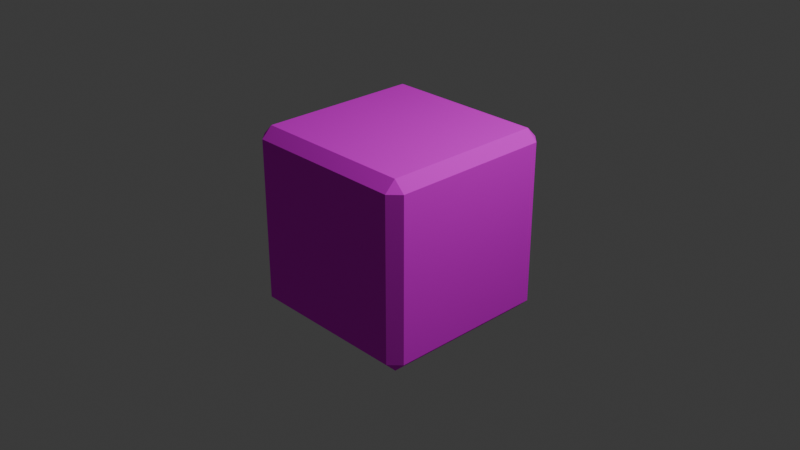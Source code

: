 # Source: player.blend  (saved by Blender 4.1.24; exported with 4.5.12 LTS)
import bpy
from mathutils import Matrix  # noqa: F401  (used for matrix-valued properties, if any)

bpy.ops.wm.read_factory_settings(use_empty=True)
scene = bpy.context.scene
scene.name = 'Scene'

# ---- collections
col_collection = bpy.data.collections.new('Collection'); scene.collection.children.link(col_collection)

# ---- images (referenced by path relative to the original .blend; pixels are not part of the script)
import os
ASSET_DIR = os.environ.get("B2B_ASSET_DIR", "")  # directory of the original .blend (textures are referenced by path, not embedded)
HERE = os.path.dirname(os.path.abspath(__file__))  # packed textures are extracted next to this script under _unpacked/

def load_image(name, relpath, width, height, colorspace="sRGB"):
    """Load a texture the original file referenced (path relative to the .blend, or extracted next to this script)."""
    p = next((c for c in (os.path.join(HERE, relpath), os.path.join(ASSET_DIR, relpath)) if relpath and os.path.exists(c)), "")
    if p:
        img = bpy.data.images.load(p, check_existing=True)
        img.name = name
    else:  # same state as the original file: an image datablock whose file is absent (Cycles renders it pink)
        img = bpy.data.images.new(name, width, height)
        img.source = "FILE"
        img.filepath = "//" + (relpath or name)
    img.colorspace_settings.name = colorspace
    return img
img_player_png_001 = load_image('player.png.001', 'player.png', 1024, 1024, 'sRGB')

# ---- materials (node trees are filled in below, after node groups)
mat_m_89093247_78b4_d8b6_c182_b290ad1ea636 = bpy.data.materials.new('m_89093247-78b4-d8b6-c182-b290ad1ea636')
mat_m_89093247_78b4_d8b6_c182_b290ad1ea636.use_transparent_shadow = False
mat_m_89093247_78b4_d8b6_c182_b290ad1ea636.roughness = 1.0

# ---- material node trees
mat_m_89093247_78b4_d8b6_c182_b290ad1ea636.use_nodes = True; mat_m_89093247_78b4_d8b6_c182_b290ad1ea636.node_tree.nodes.clear()
_N = mat_m_89093247_78b4_d8b6_c182_b290ad1ea636.node_tree.nodes; _L = mat_m_89093247_78b4_d8b6_c182_b290ad1ea636.node_tree.links
n0 = _N.new('ShaderNodeBsdfPrincipled'); n0.name = 'プリンシプルBSDF'; n0.location = (0, 300)
n0.inputs[2].default_value = 1.0
n0.inputs[13].default_value = 0.0
n1 = _N.new('ShaderNodeOutputMaterial'); n1.name = 'マテリアル出力'; n1.location = (280, 300)
n2 = _N.new('ShaderNodeTexImage'); n2.name = '画像テクスチャ'; n2.location = (-480, 300)
n2.image = img_player_png_001
_L.new(n0.outputs[0], n1.inputs[0])
_L.new(n2.outputs[0], n0.inputs[0])
n1.is_active_output = True

# ---- world
world_world = bpy.data.worlds.new('World'); scene.world = world_world
world_world.use_nodes = True; world_world.node_tree.nodes.clear()
_N = world_world.node_tree.nodes; _L = world_world.node_tree.links
n0 = _N.new('ShaderNodeOutputWorld'); n0.name = 'World Output'; n0.location = (300, 300)
n1 = _N.new('ShaderNodeBackground'); n1.name = 'Background'; n1.location = (10, 300)
n1.inputs[0].default_value = (0.05088, 0.05088, 0.05088, 1.0)
_L.new(n1.outputs[0], n0.inputs[0])
n0.is_active_output = True
world_world.color = (0.05088, 0.05088, 0.05088)
world_world.use_sun_shadow = False
world_world.sun_shadow_jitter_overblur = 0.0

# ---- cameras
cam_camera = bpy.data.cameras.new('Camera')
cam_camera.clip_end = 100.0
cam_camera.ortho_scale = 7.314

# ---- lights
light_light = bpy.data.lights.new('Light', 'POINT')
light_light.transmission_factor = 0.0
light_light.energy = 1000.0
light_light.shadow_soft_size = 0.1
light_light.shadow_maximum_resolution = 0.006
light_light.use_absolute_resolution = True

# ---- meshes
me_cuboid = bpy.data.meshes.new('cuboid')
me_cuboid.from_pydata([(0.4416, 0.5, 0.4416), (0.4416, 0.4416, 0.5), (0.5, 0.4416, 0.4416), (0.4416, 0.5, -0.4416), (0.5, 0.4416, -0.4416), (0.4416, 0.4416, -0.5), (0.4416, -0.5, 0.4416), (0.5, -0.4416, 0.4416), (0.4416, -0.4416, 0.5), (0.4416, -0.5, -0.4416), (0.4416, -0.4416, -0.5), (0.5, -0.4416, -0.4416), (-0.4416, 0.4416, 0.5), (-0.4416, 0.5, 0.4416), (-0.5, 0.4416, 0.4416), (-0.5, 0.4416, -0.4416), (-0.4416, 0.5, -0.4416), (-0.4416, 0.4416, -0.5), (-0.4416, -0.4416, 0.5), (-0.5, -0.4416, 0.4416), (-0.4416, -0.5, 0.4416), (-0.4416, -0.5, -0.4416), (-0.5, -0.4416, -0.4416), (-0.4416, -0.4416, -0.5)], [], [(8, 1, 12, 18), (4, 2, 7, 11), (19, 14, 15, 22), (17, 5, 10, 23), (9, 6, 20, 21), (0, 1, 2), (3, 4, 5), (6, 7, 8), (9, 10, 11), (12, 13, 14), (15, 16, 17), (18, 19, 20), (21, 22, 23), (6, 9, 11, 7), (2, 4, 3, 0), (1, 8, 7, 2), (4, 11, 10, 5), (0, 13, 12, 1), (13, 16, 15, 14), (14, 19, 18, 12), (19, 22, 21, 20), (5, 17, 16, 3), (17, 23, 22, 15), (8, 18, 20, 6), (9, 21, 23, 10), (13, 0, 3, 16)])
_uv = me_cuboid.uv_layers.new(name='UVMap')
_uv.uv.foreach_set('vector', [0.2354, 0.2334, 0.2354, 0.4541, 0.0146, 0.4541, 0.0146, 0.2334, 0.2354, 0.9854, 0.0146, 0.9854, 0.0146, 0.7646, 0.2354, 0.7646, 0.2354, 0.499, 0.2354, 0.7198, 0.0146, 0.7198, 0.0146, 0.499, 0.7666, 0.9854, 0.5459, 0.9854, 0.5459, 0.7646, 0.7666, 0.7646, 0.501, 0.499, 0.501, 0.7198, 0.2802, 0.7198, 0.2802, 0.499, 0.2354, 0.4688, 0.2354, 0.4541, 0.25, 0.4541, 0.5459, 1.0, 0.5312, 0.9854, 0.5459, 0.9854, 0.2354, 0.2188, 0.25, 0.2334, 0.2354, 0.2334, 0.5459, 0.75, 0.5459, 0.7646, 0.5312, 0.7646, 0.0146, 0.4541, 0.0146, 0.4688, 0.0, 0.4541, 0.7812, 0.9854, 0.7666, 1.0, 0.7666, 0.9854, 0.0146, 0.2334, 0.0, 0.2334, 0.0146, 0.2188, 0.7666, 0.75, 0.7812, 0.7646, 0.7666, 0.7646, 0.501, 0.7198, 0.501, 0.499, 0.5156, 0.499, 0.5156, 0.7198, 0.5156, 0.7646, 0.5156, 0.9854, 0.501, 0.9854, 0.501, 0.7646, 0.2354, 0.4541, 0.2354, 0.2334, 0.25, 0.2334, 0.25, 0.4541, 0.5312, 0.9854, 0.5312, 0.7646, 0.5459, 0.7646, 0.5459, 0.9854, 0.2354, 0.4688, 0.0146, 0.4688, 0.0146, 0.4541, 0.2354, 0.4541, 0.2802, 0.7646, 0.2802, 0.9854, 0.2656, 0.9854, 0.2656, 0.7646, 0.0, 0.4541, 0.0, 0.2334, 0.0146, 0.2334, 0.0146, 0.4541, 0.2656, 0.7198, 0.2656, 0.499, 0.2802, 0.499, 0.2802, 0.7198, 0.5459, 0.9854, 0.7666, 0.9854, 0.7666, 1.0, 0.5459, 1.0, 0.7666, 0.9854, 0.7666, 0.7646, 0.7812, 0.7646, 0.7812, 0.9854, 0.2354, 0.2334, 0.0146, 0.2334, 0.0146, 0.2188, 0.2354, 0.2188, 0.5459, 0.75, 0.7666, 0.75, 0.7666, 0.7646, 0.5459, 0.7646, 0.2802, 0.7646, 0.501, 0.7646, 0.501, 0.9854, 0.2802, 0.9854])
me_cuboid.materials.append(mat_m_89093247_78b4_d8b6_c182_b290ad1ea636)
me_cuboid.update()
me_cuboid.normals_split_custom_set([tuple(v) for v in zip(*[iter([0.0, 0.0, 1.0, 0.0, 0.0, 1.0, 0.0, 0.0, 1.0, 0.0, 0.0, 1.0, 1.0, 0.0, 0.0, 1.0, 0.0, 0.0, 1.0, 0.0, 0.0, 1.0, 0.0, 0.0, -1.0, 0.0, 0.0, -1.0, 0.0, 0.0, -1.0, 0.0, 0.0, -1.0, 0.0, 0.0, 0.0, 0.0, -1.0, 0.0, 0.0, -1.0, 0.0, 0.0, -1.0, 0.0, 0.0, -1.0, 0.0, -1.0, 0.0, 0.0, -1.0, 0.0, 0.0, -1.0, 0.0, 0.0, -1.0, 0.0, 0.5774, 0.5774, 0.5774, 0.5774, 0.5774, 0.5774, 0.5774, 0.5774, 0.5774, 0.5774, 0.5774, -0.5774, 0.5774, 0.5774, -0.5774, 0.5774, 0.5774, -0.5774, 0.5774, -0.5774, 0.5774, 0.5774, -0.5774, 0.5774, 0.5774, -0.5774, 0.5774, 0.5774, -0.5774, -0.5774, 0.5774, -0.5774, -0.5774, 0.5774, -0.5774, -0.5774, -0.5774, 0.5774, 0.5774, -0.5774, 0.5774, 0.5774, -0.5774, 0.5774, 0.5774, -0.5774, 0.5774, -0.5774, -0.5774, 0.5774, -0.5774, -0.5774, 0.5774, -0.5774, -0.5774, -0.5774, 0.5774, -0.5774, -0.5774, 0.5774, -0.5774, -0.5774, 0.5774, -0.5774, -0.5774, -0.5774, -0.5774, -0.5774, -0.5774, -0.5774, -0.5774, -0.5774, 0.7071, -0.7071, 0.0, 0.7071, -0.7071, 0.0, 0.7071, -0.7071, 0.0, 0.7071, -0.7071, 0.0, 0.7071, 0.7071, 0.0, 0.7071, 0.7071, 0.0, 0.7071, 0.7071, 0.0, 0.7071, 0.7071, 0.0, 0.7071, 0.0, 0.7071, 0.7071, 0.0, 0.7071, 0.7071, 0.0, 0.7071, 0.7071, 0.0, 0.7071, 0.7071, 0.0, -0.7071, 0.7071, 0.0, -0.7071, 0.7071, 0.0, -0.7071, 0.7071, 0.0, -0.7071, 0.0, 0.7071, 0.7071, 0.0, 0.7071, 0.7071, 0.0, 0.7071, 0.7071, 0.0, 0.7071, 0.7071, -0.7071, 0.7071, 0.0, -0.7071, 0.7071, 0.0, -0.7071, 0.7071, 0.0, -0.7071, 0.7071, 0.0, -0.7071, 0.0, 0.7071, -0.7071, 0.0, 0.7071, -0.7071, 0.0, 0.7071, -0.7071, 0.0, 0.7071, -0.7071, -0.7071, 0.0, -0.7071, -0.7071, 0.0, -0.7071, -0.7071, 0.0, -0.7071, -0.7071, 0.0, 0.0, 0.7071, -0.7071, 0.0, 0.7071, -0.7071, 0.0, 0.7071, -0.7071, 0.0, 0.7071, -0.7071, -0.7071, 0.0, -0.7071, -0.7071, 0.0, -0.7071, -0.7071, 0.0, -0.7071, -0.7071, 0.0, -0.7071, 0.0, -0.7071, 0.7071, 0.0, -0.7071, 0.7071, 0.0, -0.7071, 0.7071, 0.0, -0.7071, 0.7071, 0.0, -0.7071, -0.7071, 0.0, -0.7071, -0.7071, 0.0, -0.7071, -0.7071, 0.0, -0.7071, -0.7071, 0.0, 1.0, 0.0, 0.0, 1.0, 0.0, 0.0, 1.0, 0.0, 0.0, 1.0, 0.0])] * 3)])

# ---- objects
ob_light = bpy.data.objects.new('Light', light_light)
ob_camera = bpy.data.objects.new('Camera', cam_camera)
ob_cuboid = bpy.data.objects.new('cuboid', me_cuboid)

# ---- transforms, parenting, visibility, modifiers, constraints
ob_light.location = (4.076, 1.005, 5.904)
ob_light.rotation_euler = (0.6503, 0.05522, 1.866)
ob_light.lock_rotations_4d = False
ob_light.empty_display_type = 'ARROWS'
ob_light.color = (0.0, 0.0, 0.0, 0.0)
ob_light.lineart.crease_threshold = 0.0
ob_camera.location = (7.359, -6.926, 4.958)
ob_camera.rotation_euler = (1.109, 0.0, 0.8149)
ob_camera.lock_rotations_4d = False
ob_camera.empty_display_type = 'ARROWS'
ob_camera.color = (0.0, 0.0, 0.0, 0.0)
ob_camera.display_type = 'WIRE'
ob_camera.lineart.crease_threshold = 0.0
ob_cuboid.location = (0.0, 0.0, 0.0)
ob_cuboid.rotation_euler = (1.571, -0.0, 0.0)
ob_cuboid.scale = (2.0, 2.0, 2.0)

# ---- collection membership
col_collection.objects.link(ob_light)
col_collection.objects.link(ob_camera)
col_collection.objects.link(ob_cuboid)

# ---- scene / render settings (as saved in the file)
scene.camera = ob_camera
scene.frame_start = 1; scene.frame_end = 250; scene.frame_set(1)
scene.render.engine = 'BLENDER_EEVEE_NEXT'
scene.cycles.sampling_pattern = 'TABULATED_SOBOL'
scene.eevee.ray_tracing_options.trace_max_roughness = 0.0
bpy.context.view_layer.update()
